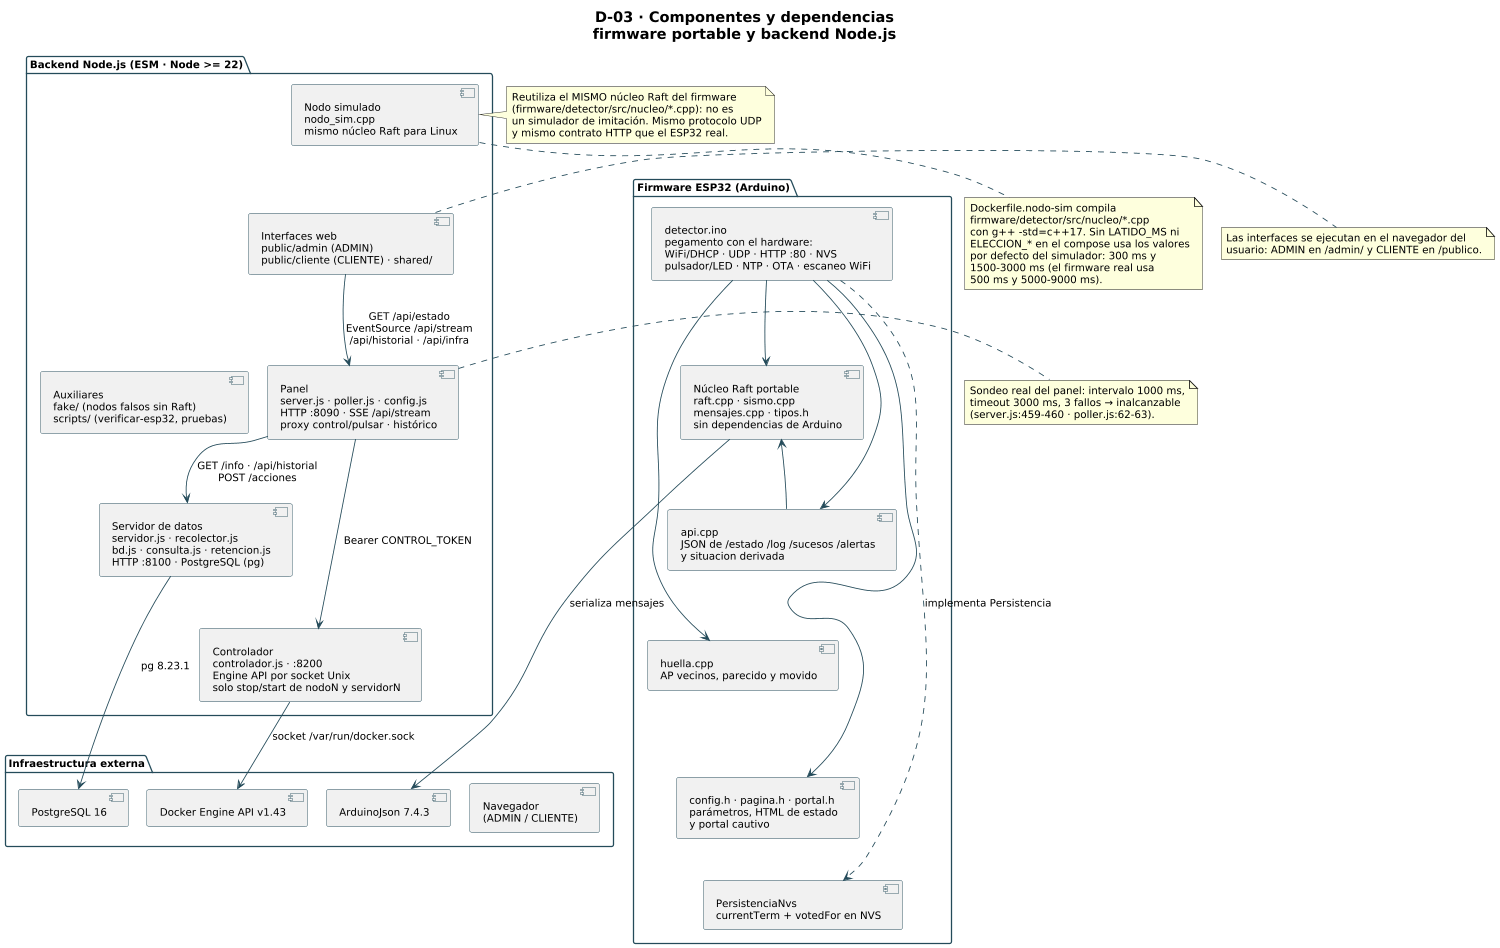

The diagram above was rendered by PlantUML. Its source (embedded in the PNG):
@startuml D-03-componentes-dependencias
title D-03 · Componentes y dependencias\nfirmware portable y backend Node.js
scale max 1500 width

skinparam backgroundColor #FFFFFF
skinparam shadowing false
skinparam defaultFontName "DejaVu Sans"
skinparam defaultFontSize 12
skinparam TitleFontSize 17
skinparam ArrowColor #244B5A
skinparam componentBorderColor #244B5A
skinparam packageBorderColor #244B5A
skinparam nodesep 22
skinparam ranksep 45

package "Firmware ESP32 (Arduino)" {
  component "detector.ino\npegamento con el hardware:\nWiFi/DHCP · UDP · HTTP :80 · NVS\npulsador/LED · NTP · OTA · escaneo WiFi" as INO
  component "config.h · pagina.h · portal.h\nparámetros, HTML de estado\ny portal cautivo" as CFG
  component "PersistenciaNvs\ncurrentTerm + votedFor en NVS" as PNVS
  component "Núcleo Raft portable\nraft.cpp · sismo.cpp\nmensajes.cpp · tipos.h\nsin dependencias de Arduino" as RAFT
  component "api.cpp\nJSON de /estado /log /sucesos /alertas\ny situacion derivada" as API
  component "huella.cpp\nAP vecinos, parecido y movido" as HUELLA
  INO --> RAFT
  INO --> API
  INO --> HUELLA
  INO --> CFG
  INO ..> PNVS : "implementa Persistencia"
  API --> RAFT
  INO -[hidden]-> RAFT
  RAFT -[hidden]-> API
  API -[hidden]-> HUELLA
  HUELLA -[hidden]-> CFG
  CFG -[hidden]-> PNVS
}

package "Backend Node.js (ESM · Node >= 22)" {
  component "Panel\nserver.js · poller.js · config.js\nHTTP :8090 · SSE /api/stream\nproxy control/pulsar · histórico" as PANEL
  component "Servidor de datos\nservidor.js · recolector.js\nbd.js · consulta.js · retencion.js\nHTTP :8100 · PostgreSQL (pg)" as SD
  component "Controlador\ncontrolador.js · :8200\nEngine API por socket Unix\nsolo stop/start de nodoN y servidorN" as CTRL
  component "Nodo simulado\nnodo_sim.cpp\nmismo núcleo Raft para Linux" as NSIM
  component "Interfaces web\npublic/admin (ADMIN)\npublic/cliente (CLIENTE) · shared/" as UI
  component "Auxiliares\nfake/ (nodos falsos sin Raft)\nscripts/ (verificar-esp32, pruebas)" as AUX
  UI --> PANEL : "GET /api/estado\nEventSource /api/stream\n/api/historial · /api/infra"
  PANEL --> SD : "GET /info · /api/historial\nPOST /acciones"
  PANEL --> CTRL : "Bearer CONTROL_TOKEN"
  PANEL -[hidden]-> SD
  SD -[hidden]-> CTRL
  CTRL -[hidden]-> NSIM
  NSIM -[hidden]-> UI
  UI -[hidden]-> AUX
}

package "Infraestructura externa" {
  component "ArduinoJson 7.4.3" as JSON
  component "PostgreSQL 16" as PG
  component "Docker Engine API v1.43" as DOCKER
  component "Navegador\n(ADMIN / CLIENTE)" as BROWSER
}

RAFT --> JSON : "serializa mensajes"
SD --> PG : "pg 8.23.1"
CTRL --> DOCKER : "socket /var/run/docker.sock"

INO -[hidden]-> PANEL
PANEL -[hidden]-> JSON

note right of NSIM
  Reutiliza el MISMO núcleo Raft del firmware
  (firmware/detector/src/nucleo/*.cpp): no es
  un simulador de imitación. Mismo protocolo UDP
  y mismo contrato HTTP que el ESP32 real.
end note

note right of UI
  Las interfaces se ejecutan en el navegador del
  usuario: ADMIN en /admin/ y CLIENTE en /publico.
end note

note right of PANEL
  Sondeo real del panel: intervalo 1000 ms,
  timeout 3000 ms, 3 fallos → inalcanzable
  (server.js:459-460 · poller.js:62-63).
end note

note bottom of NSIM
  Dockerfile.nodo-sim compila
  firmware/detector/src/nucleo/*.cpp
  con g++ -std=c++17. Sin LATIDO_MS ni
  ELECCION_* en el compose usa los valores
  por defecto del simulador: 300 ms y
  1500-3000 ms (el firmware real usa
  500 ms y 5000-9000 ms).
end note

@enduml